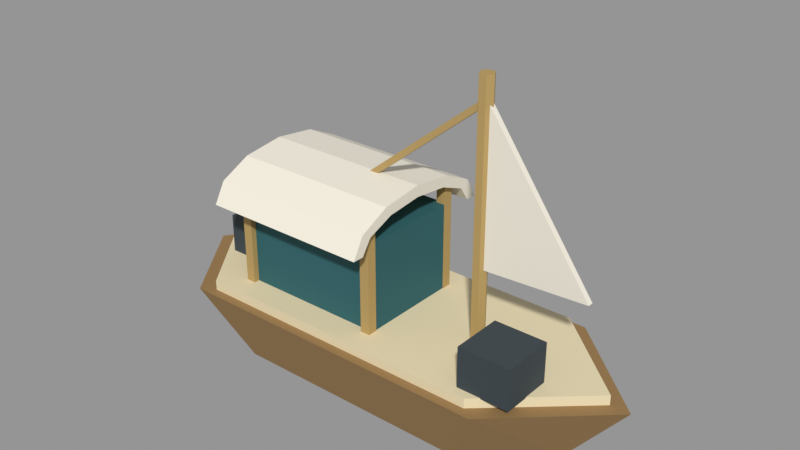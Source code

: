 # Source: VIC_H03_RIVER_TRADE_MODEL.blend  (saved by Blender 5.2.45; exported with 4.5.12 LTS)
import bpy
from mathutils import Matrix  # noqa: F401  (used for matrix-valued properties, if any)

bpy.ops.wm.read_factory_settings(use_empty=True)
scene = bpy.context.scene
scene.name = 'VIC_H03_RIVER_TRADE_MODEL'

# ---- collections
col_vic_h03_river_trade_model = bpy.data.collections.new('VIC_H03_RIVER_TRADE_MODEL'); scene.collection.children.link(col_vic_h03_river_trade_model)

# ---- materials (node trees are filled in below, after node groups)
mat_vic008_bronze = bpy.data.materials.new('VIC008_Bronze')
mat_vic008_bronze.diffuse_color = (0.3185, 0.1912, 0.07421, 1.0)
mat_vic008_paper = bpy.data.materials.new('VIC008_Paper')
mat_vic008_paper.diffuse_color = (0.7605, 0.6584, 0.4287, 1.0)
mat_vic008_teal = bpy.data.materials.new('VIC008_Teal')
mat_vic008_teal.diffuse_color = (0.01764, 0.1095, 0.1248, 1.0)
mat_vic008_ivory = bpy.data.materials.new('VIC008_Ivory')
mat_vic008_ivory.diffuse_color = (0.8148, 0.7682, 0.6584, 1.0)
mat_vic008_brass = bpy.data.materials.new('VIC008_Brass')
mat_vic008_brass.diffuse_color = (0.4793, 0.3278, 0.117, 1.0)
mat_vic008_charcoal = bpy.data.materials.new('VIC008_Charcoal')
mat_vic008_charcoal.diffuse_color = (0.03434, 0.04971, 0.05951, 1.0)

# ---- material node trees
mat_vic008_bronze.use_nodes = True; mat_vic008_bronze.node_tree.nodes.clear()
_N = mat_vic008_bronze.node_tree.nodes; _L = mat_vic008_bronze.node_tree.links
n0 = _N.new('ShaderNodeBsdfPrincipled'); n0.name = 'Principled BSDF'; n0.location = (-200, 100)
n0.inputs[0].default_value = (0.3185, 0.1912, 0.07421, 1.0)
n0.inputs[1].default_value = 0.15
n0.inputs[2].default_value = 0.76
n0.inputs[10].default_value = 0.005
n1 = _N.new('ShaderNodeOutputMaterial'); n1.name = 'Material Output'; n1.location = (200, 100)
_L.new(n0.outputs[0], n1.inputs[0])
n1.is_active_output = True
mat_vic008_paper.use_nodes = True; mat_vic008_paper.node_tree.nodes.clear()
_N = mat_vic008_paper.node_tree.nodes; _L = mat_vic008_paper.node_tree.links
n0 = _N.new('ShaderNodeBsdfPrincipled'); n0.name = 'Principled BSDF'; n0.location = (-200, 100)
n0.inputs[0].default_value = (0.7605, 0.6584, 0.4287, 1.0)
n0.inputs[2].default_value = 0.76
n0.inputs[10].default_value = 0.005
n1 = _N.new('ShaderNodeOutputMaterial'); n1.name = 'Material Output'; n1.location = (200, 100)
_L.new(n0.outputs[0], n1.inputs[0])
n1.is_active_output = True
mat_vic008_teal.use_nodes = True; mat_vic008_teal.node_tree.nodes.clear()
_N = mat_vic008_teal.node_tree.nodes; _L = mat_vic008_teal.node_tree.links
n0 = _N.new('ShaderNodeBsdfPrincipled'); n0.name = 'Principled BSDF'; n0.location = (-200, 100)
n0.inputs[0].default_value = (0.01764, 0.1095, 0.1248, 1.0)
n0.inputs[2].default_value = 0.76
n0.inputs[10].default_value = 0.005
n1 = _N.new('ShaderNodeOutputMaterial'); n1.name = 'Material Output'; n1.location = (200, 100)
_L.new(n0.outputs[0], n1.inputs[0])
n1.is_active_output = True
mat_vic008_ivory.use_nodes = True; mat_vic008_ivory.node_tree.nodes.clear()
_N = mat_vic008_ivory.node_tree.nodes; _L = mat_vic008_ivory.node_tree.links
n0 = _N.new('ShaderNodeBsdfPrincipled'); n0.name = 'Principled BSDF'; n0.location = (-200, 100)
n0.inputs[0].default_value = (0.8148, 0.7682, 0.6584, 1.0)
n0.inputs[2].default_value = 0.76
n0.inputs[10].default_value = 0.005
n1 = _N.new('ShaderNodeOutputMaterial'); n1.name = 'Material Output'; n1.location = (200, 100)
_L.new(n0.outputs[0], n1.inputs[0])
n1.is_active_output = True
mat_vic008_brass.use_nodes = True; mat_vic008_brass.node_tree.nodes.clear()
_N = mat_vic008_brass.node_tree.nodes; _L = mat_vic008_brass.node_tree.links
n0 = _N.new('ShaderNodeBsdfPrincipled'); n0.name = 'Principled BSDF'; n0.location = (-200, 100)
n0.inputs[0].default_value = (0.4793, 0.3278, 0.117, 1.0)
n0.inputs[1].default_value = 0.15
n0.inputs[2].default_value = 0.76
n0.inputs[10].default_value = 0.005
n1 = _N.new('ShaderNodeOutputMaterial'); n1.name = 'Material Output'; n1.location = (200, 100)
_L.new(n0.outputs[0], n1.inputs[0])
n1.is_active_output = True
mat_vic008_charcoal.use_nodes = True; mat_vic008_charcoal.node_tree.nodes.clear()
_N = mat_vic008_charcoal.node_tree.nodes; _L = mat_vic008_charcoal.node_tree.links
n0 = _N.new('ShaderNodeBsdfPrincipled'); n0.name = 'Principled BSDF'; n0.location = (-200, 100)
n0.inputs[0].default_value = (0.03434, 0.04971, 0.05951, 1.0)
n0.inputs[2].default_value = 0.76
n0.inputs[10].default_value = 0.005
n1 = _N.new('ShaderNodeOutputMaterial'); n1.name = 'Material Output'; n1.location = (200, 100)
_L.new(n0.outputs[0], n1.inputs[0])
n1.is_active_output = True

# ---- meshes
me_vic_h03_river_trade_model__bronze = bpy.data.meshes.new('VIC_H03_RIVER_TRADE_MODEL__Bronze')
me_vic_h03_river_trade_model__bronze.from_pydata([(-1.14, 0.0, 0.08), (-0.836, 0.385, 0.08), (0.684, 0.385, 0.08), (1.14, 0.0, 0.08), (0.684, -0.385, 0.08), (-0.836, -0.385, 0.08), (-1.5, 0.0, 0.52), (-1.1, 0.55, 0.52), (0.9, 0.55, 0.52), (1.5, 0.0, 0.52), (0.9, -0.55, 0.52), (-1.1, -0.55, 0.52)], [], [(2, 3, 4), (8, 7, 11), (0, 7, 1), (1, 8, 2), (8, 3, 2), (3, 10, 4), (10, 5, 4), (11, 0, 5), (4, 5, 2), (5, 0, 1), (2, 5, 1), (7, 6, 11), (11, 10, 8), (10, 9, 8), (0, 6, 7), (1, 7, 8), (8, 9, 3), (3, 9, 10), (10, 11, 5), (11, 6, 0)])
me_vic_h03_river_trade_model__bronze.materials.append(mat_vic008_bronze)
me_vic_h03_river_trade_model__bronze.update()
me_vic_h03_river_trade_model__paper = bpy.data.meshes.new('VIC_H03_RIVER_TRADE_MODEL__Paper')
me_vic_h03_river_trade_model__paper.from_pydata([(-1.38, 0.0, 0.51), (-1.012, 0.495, 0.51), (0.828, 0.495, 0.51), (1.38, 0.0, 0.51), (0.828, -0.495, 0.51), (-1.012, -0.495, 0.51), (-1.38, 0.0, 0.58), (-1.012, 0.495, 0.58), (0.828, 0.495, 0.58), (1.38, 0.0, 0.58), (0.828, -0.495, 0.58), (-1.012, -0.495, 0.58)], [], [(2, 3, 4), (8, 7, 11), (6, 1, 0), (7, 2, 1), (8, 3, 2), (9, 4, 3), (10, 5, 4), (11, 0, 5), (4, 5, 2), (5, 0, 1), (2, 5, 1), (7, 6, 11), (11, 10, 8), (10, 9, 8), (6, 7, 1), (7, 8, 2), (8, 9, 3), (9, 10, 4), (10, 11, 5), (11, 6, 0)])
me_vic_h03_river_trade_model__paper.materials.append(mat_vic008_paper)
me_vic_h03_river_trade_model__paper.update()
me_vic_h03_river_trade_model__teal = bpy.data.meshes.new('VIC_H03_RIVER_TRADE_MODEL__Teal')
me_vic_h03_river_trade_model__teal.from_pydata([(-0.875, 0.325, 0.575), (0.075, 0.325, 0.575), (0.075, 0.325, 1.125), (-0.875, 0.325, 1.125), (-0.875, -0.325, 0.575), (0.075, -0.325, 0.575), (0.075, -0.325, 1.125), (-0.875, -0.325, 1.125)], [], [(3, 1, 0), (5, 7, 4), (4, 3, 0), (2, 5, 1), (1, 4, 0), (7, 2, 3), (3, 2, 1), (5, 6, 7), (4, 7, 3), (2, 6, 5), (1, 5, 4), (7, 6, 2)])
me_vic_h03_river_trade_model__teal.materials.append(mat_vic008_teal)
me_vic_h03_river_trade_model__teal.update()
me_vic_h03_river_trade_model__ivory = bpy.data.meshes.new('VIC_H03_RIVER_TRADE_MODEL__Ivory')
me_vic_h03_river_trade_model__ivory.from_pydata([(-0.925, -0.45, 1.12), (-0.925, -0.3897, 1.21), (-0.925, -0.225, 1.276), (-0.925, 5.97e-17, 1.3), (-0.925, 0.225, 1.276), (-0.925, 0.3897, 1.21), (-0.925, 0.45, 1.12), (-0.925, 0.52, 1.12), (-0.925, 0.4503, 1.245), (-0.925, 0.26, 1.337), (-0.925, 6.399e-17, 1.37), (-0.925, -0.26, 1.337), (-0.925, -0.4503, 1.245), (-0.925, -0.52, 1.12), (0.125, -0.45, 1.12), (0.125, -0.3897, 1.21), (0.125, -0.225, 1.276), (0.125, -4.592e-18, 1.3), (0.125, 0.225, 1.276), (0.125, 0.3897, 1.21), (0.125, 0.45, 1.12), (0.125, 0.52, 1.12), (0.125, 0.4503, 1.245), (0.125, 0.26, 1.337), (0.125, -3.062e-19, 1.37), (0.125, -0.26, 1.337), (0.125, -0.4503, 1.245), (0.125, -0.52, 1.12), (0.58, 0.0175, 1.95), (0.58, 0.0175, 1.02), (1.22, 0.0175, 1.05), (0.58, -0.0175, 1.95), (0.58, -0.0175, 1.02), (1.22, -0.0175, 1.05)], [], [(10, 3, 2), (17, 18, 24), (1, 14, 0), (2, 15, 1), (3, 16, 2), (4, 17, 3), (5, 18, 4), (6, 19, 5), (7, 20, 6), (8, 21, 7), (9, 22, 8), (10, 23, 9), (11, 24, 10), (12, 25, 11), (13, 26, 12), (0, 27, 13), (30, 29, 28), (31, 32, 33), (29, 31, 28), (30, 32, 29), (28, 33, 30), (0, 13, 12), (12, 11, 1), (11, 10, 2), (10, 9, 4), (9, 8, 5), (8, 7, 6), (8, 6, 5), (1, 0, 12), (2, 1, 11), (9, 5, 4), (10, 4, 3), (27, 14, 26), (14, 15, 26), (24, 25, 16), (25, 26, 15), (22, 23, 19), (23, 24, 18), (19, 23, 18), (20, 21, 22), (19, 20, 22), (25, 15, 16), (24, 16, 17), (1, 15, 14), (2, 16, 15), (3, 17, 16), (4, 18, 17), (5, 19, 18), (6, 20, 19), (7, 21, 20), (8, 22, 21), (9, 23, 22), (10, 24, 23), (11, 25, 24), (12, 26, 25), (13, 27, 26), (0, 14, 27), (29, 32, 31), (30, 33, 32), (28, 31, 33)])
me_vic_h03_river_trade_model__ivory.materials.append(mat_vic008_ivory)
me_vic_h03_river_trade_model__ivory.update()
me_vic_h03_river_trade_model__brass = bpy.data.meshes.new('VIC_H03_RIVER_TRADE_MODEL__Brass')
me_vic_h03_river_trade_model__brass.from_pydata([(-0.88, 0.36, 0.58), (-0.82, 0.36, 0.58), (-0.82, 0.36, 1.28), (-0.88, 0.36, 1.28), (-0.88, 0.3, 0.58), (-0.82, 0.3, 0.58), (-0.82, 0.3, 1.28), (-0.88, 0.3, 1.28), (-0.88, -0.3, 0.58), (-0.82, -0.3, 0.58), (-0.82, -0.3, 1.28), (-0.88, -0.3, 1.28), (-0.88, -0.36, 0.58), (-0.82, -0.36, 0.58), (-0.82, -0.36, 1.28), (-0.88, -0.36, 1.28), (0.02, 0.36, 0.58), (0.08, 0.36, 0.58), (0.08, 0.36, 1.28), (0.02, 0.36, 1.28), (0.02, 0.3, 0.58), (0.08, 0.3, 0.58), (0.08, 0.3, 1.28), (0.02, 0.3, 1.28), (0.02, -0.3, 0.58), (0.08, -0.3, 0.58), (0.08, -0.3, 1.28), (0.02, -0.3, 1.28), (0.02, -0.36, 0.58), (0.08, -0.36, 0.58), (0.08, -0.36, 1.28), (0.02, -0.36, 1.28), (0.595, 0.0, 0.5), (0.5725, -0.03897, 0.5), (0.5275, -0.03897, 0.5), (0.505, -5.511e-18, 0.5), (0.5275, 0.03897, 0.5), (0.5725, 0.03897, 0.5), (0.595, 0.0, 2.1), (0.5725, -0.03897, 2.1), (0.5275, -0.03897, 2.1), (0.505, -5.511e-18, 2.1), (0.5275, 0.03897, 2.1), (0.5725, 0.03897, 2.1), (0.539, -0.0175, 1.964), (0.539, 0.0175, 1.964), (0.561, 0.0175, 1.936), (0.561, -0.0175, 1.936), (-1.111, -0.0175, 0.6336), (-1.111, 0.0175, 0.6336), (-1.089, 0.0175, 0.6064), (-1.089, -0.0175, 0.6064)], [], [(3, 1, 0), (5, 7, 4), (4, 3, 0), (2, 5, 1), (1, 4, 0), (7, 2, 3), (11, 9, 8), (13, 15, 12), (12, 11, 8), (10, 13, 9), (9, 12, 8), (15, 10, 11), (19, 17, 16), (21, 23, 20), (20, 19, 16), (18, 21, 17), (17, 20, 16), (23, 18, 19), (27, 25, 24), (29, 31, 28), (28, 27, 24), (26, 29, 25), (25, 28, 24), (31, 26, 27), (34, 35, 36), (43, 41, 39), (38, 33, 32), (39, 34, 33), (40, 35, 34), (41, 36, 35), (42, 37, 36), (43, 32, 37), (46, 44, 47), (49, 51, 48), (45, 48, 44), (45, 50, 49), (47, 50, 46), (44, 51, 47), (3, 2, 1), (5, 6, 7), (4, 7, 3), (2, 6, 5), (1, 5, 4), (7, 6, 2), (11, 10, 9), (13, 14, 15), (12, 15, 11), (10, 14, 13), (9, 13, 12), (15, 14, 10), (19, 18, 17), (21, 22, 23), (20, 23, 19), (18, 22, 21), (17, 21, 20), (23, 22, 18), (27, 26, 25), (29, 30, 31), (28, 31, 27), (26, 30, 29), (25, 29, 28), (31, 30, 26), (36, 37, 34), (37, 32, 34), (32, 33, 34), (39, 38, 43), (43, 42, 41), (41, 40, 39), (38, 39, 33), (39, 40, 34), (40, 41, 35), (41, 42, 36), (42, 43, 37), (43, 38, 32), (46, 45, 44), (49, 50, 51), (45, 49, 48), (45, 46, 50), (47, 51, 50), (44, 48, 51)])
me_vic_h03_river_trade_model__brass.materials.append(mat_vic008_brass)
me_vic_h03_river_trade_model__brass.update()
me_vic_h03_river_trade_model__charcoal = bpy.data.meshes.new('VIC_H03_RIVER_TRADE_MODEL__Charcoal')
me_vic_h03_river_trade_model__charcoal.from_pydata([(-1.21, 0.16, 0.575), (-0.89, 0.16, 0.575), (-0.89, 0.16, 0.825), (-1.21, 0.16, 0.825), (-1.21, -0.16, 0.575), (-0.89, -0.16, 0.575), (-0.89, -0.16, 0.825), (-1.21, -0.16, 0.825), (0.74, -0.12, 0.575), (1.06, -0.12, 0.575), (1.06, -0.12, 0.825), (0.74, -0.12, 0.825), (0.74, -0.44, 0.575), (1.06, -0.44, 0.575), (1.06, -0.44, 0.825), (0.74, -0.44, 0.825)], [], [(3, 1, 0), (5, 7, 4), (4, 3, 0), (2, 5, 1), (1, 4, 0), (7, 2, 3), (11, 9, 8), (13, 15, 12), (12, 11, 8), (10, 13, 9), (9, 12, 8), (15, 10, 11), (3, 2, 1), (5, 6, 7), (4, 7, 3), (2, 6, 5), (1, 5, 4), (7, 6, 2), (11, 10, 9), (13, 14, 15), (12, 15, 11), (10, 14, 13), (9, 13, 12), (15, 14, 10)])
me_vic_h03_river_trade_model__charcoal.materials.append(mat_vic008_charcoal)
me_vic_h03_river_trade_model__charcoal.update()

# ---- objects
ob_vic_h03_river_trade_model__bronze = bpy.data.objects.new('VIC_H03_RIVER_TRADE_MODEL__Bronze', me_vic_h03_river_trade_model__bronze)
ob_vic_h03_river_trade_model__paper = bpy.data.objects.new('VIC_H03_RIVER_TRADE_MODEL__Paper', me_vic_h03_river_trade_model__paper)
ob_vic_h03_river_trade_model__teal = bpy.data.objects.new('VIC_H03_RIVER_TRADE_MODEL__Teal', me_vic_h03_river_trade_model__teal)
ob_vic_h03_river_trade_model__ivory = bpy.data.objects.new('VIC_H03_RIVER_TRADE_MODEL__Ivory', me_vic_h03_river_trade_model__ivory)
ob_vic_h03_river_trade_model__brass = bpy.data.objects.new('VIC_H03_RIVER_TRADE_MODEL__Brass', me_vic_h03_river_trade_model__brass)
ob_vic_h03_river_trade_model__charcoal = bpy.data.objects.new('VIC_H03_RIVER_TRADE_MODEL__Charcoal', me_vic_h03_river_trade_model__charcoal)
ob_vic_h03_river_trade_model__mountorigin = bpy.data.objects.new('VIC_H03_RIVER_TRADE_MODEL__MountOrigin', None)

# ---- transforms, parenting, visibility, modifiers, constraints
ob_vic_h03_river_trade_model__bronze.location = (0.0, 0.0, 0.0)
ob_vic_h03_river_trade_model__paper.location = (0.0, 0.0, 0.0)
ob_vic_h03_river_trade_model__teal.location = (0.0, 0.0, 0.0)
ob_vic_h03_river_trade_model__ivory.location = (0.0, 0.0, 0.0)
ob_vic_h03_river_trade_model__brass.location = (0.0, 0.0, 0.0)
ob_vic_h03_river_trade_model__charcoal.location = (0.0, 0.0, 0.0)
ob_vic_h03_river_trade_model__mountorigin.location = (0.0, 0.0, 0.0)
ob_vic_h03_river_trade_model__mountorigin.empty_display_size = 0.25

# ---- collection membership
col_vic_h03_river_trade_model.objects.link(ob_vic_h03_river_trade_model__bronze)
col_vic_h03_river_trade_model.objects.link(ob_vic_h03_river_trade_model__paper)
col_vic_h03_river_trade_model.objects.link(ob_vic_h03_river_trade_model__teal)
col_vic_h03_river_trade_model.objects.link(ob_vic_h03_river_trade_model__ivory)
col_vic_h03_river_trade_model.objects.link(ob_vic_h03_river_trade_model__brass)
col_vic_h03_river_trade_model.objects.link(ob_vic_h03_river_trade_model__charcoal)
col_vic_h03_river_trade_model.objects.link(ob_vic_h03_river_trade_model__mountorigin)

# ---- scene / render settings (as saved in the file)
scene.frame_start = 1; scene.frame_end = 250; scene.frame_set(1)
scene.render.engine = 'BLENDER_EEVEE_NEXT'
scene.render.image_settings.exr_codec = 'NONE'
scene.render.use_bake_clear = False
scene.render.bake_margin = 0
scene.render.bake_bias = 0.0
scene.render.bake_samples = 0
scene.render.simplify_subdivision_render = 0
scene.render.simplify_child_particles_render = 0.0
scene.render.compositor_device = 'GPU'
scene.eevee.use_volume_custom_range = False
scene.eevee.gtao_distance = 0.0
scene.eevee.use_fast_gi = False
scene.eevee.fast_gi_thickness_near = 0.1
scene.eevee.fast_gi_thickness_far = 0.0
scene.eevee.ray_tracing_options.screen_trace_thickness = 0.1
scene.view_settings.view_transform = 'Standard'
bpy.context.view_layer.update()

# ---- added for rendering (the .blend has no active camera and no usable light): camera, sun + grey world if the file has none
cam_auto = bpy.data.cameras.new('AutoCamera')
cam_auto.lens = 50.0
cam_auto.sensor_width = 36.0
cam_auto.clip_end = 1000.0
ob_auto_camera = bpy.data.objects.new('AutoCamera', cam_auto)
scene.collection.objects.link(ob_auto_camera)
ob_auto_camera.location = (3.49759, -4.19711, 3.88808)
ob_auto_camera.rotation_euler = (1.09748, -7.21219e-08, 0.694738)
scene.camera = ob_auto_camera
light_auto_sun = bpy.data.lights.new('AutoSun', 'SUN')
light_auto_sun.energy = 3.0
light_auto_sun.angle = 0.0523599
ob_auto_sun = bpy.data.objects.new('AutoSun', light_auto_sun)
scene.collection.objects.link(ob_auto_sun)
ob_auto_sun.rotation_euler = (0.872665, 0.174533, 0.523599)
if scene.world is None:
    world_auto = bpy.data.worlds.new('AutoWorld')
    world_auto.color = (0.3, 0.3, 0.3)
    scene.world = world_auto
bpy.context.view_layer.update()

